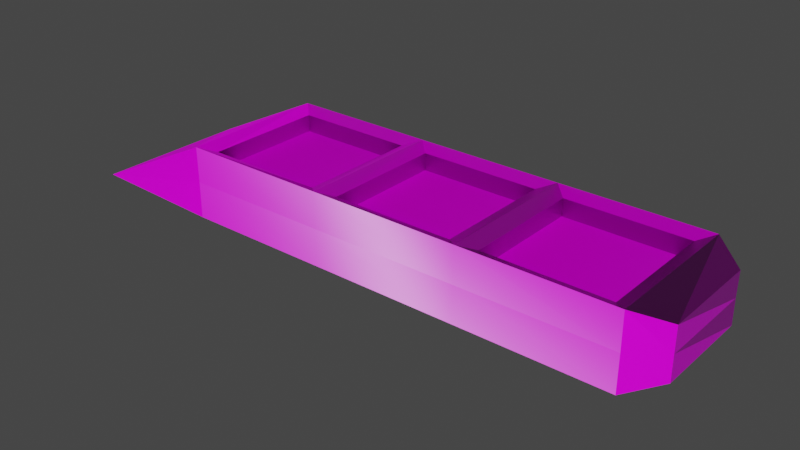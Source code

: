 # Source: deck.blend  (saved by Blender 3.6.13; exported with 4.5.12 LTS)
import bpy
from mathutils import Matrix  # noqa: F401  (used for matrix-valued properties, if any)

bpy.ops.wm.read_factory_settings(use_empty=True)
scene = bpy.context.scene
scene.name = 'Scene'

# ---- collections
col_collection = bpy.data.collections.new('Collection'); scene.collection.children.link(col_collection)

# ---- images (referenced by path relative to the original .blend; pixels are not part of the script)
import os
ASSET_DIR = os.environ.get("B2B_ASSET_DIR", "")  # directory of the original .blend (textures are referenced by path, not embedded)
HERE = os.path.dirname(os.path.abspath(__file__))  # packed textures are extracted next to this script under _unpacked/

def load_image(name, relpath, width, height, colorspace="sRGB"):
    """Load a texture the original file referenced (path relative to the .blend, or extracted next to this script)."""
    p = next((c for c in (os.path.join(HERE, relpath), os.path.join(ASSET_DIR, relpath)) if relpath and os.path.exists(c)), "")
    if p:
        img = bpy.data.images.load(p, check_existing=True)
        img.name = name
    else:  # same state as the original file: an image datablock whose file is absent (Cycles renders it pink)
        img = bpy.data.images.new(name, width, height)
        img.source = "FILE"
        img.filepath = "//" + (relpath or name)
    img.colorspace_settings.name = colorspace
    return img
img_rusty_metal_sheet_disp_png = load_image('rusty_metal_sheet_disp.png', 'textures/rusty_metal_sheet_disp_4k.png', 1024, 1024, 'Non-Color')
img_rusty_metal_sheet_diff_png = load_image('rusty_metal_sheet_diff.png', 'textures/rusty_metal_sheet_diff_4k.jpg', 1024, 1024, 'sRGB')
img_rusty_metal_sheet_rough_png = load_image('rusty_metal_sheet_rough.png', 'textures/rusty_metal_sheet_rough_4k.exr', 1024, 1024, 'Non-Color')
img_rusty_metal_sheet_nor_gl_png = load_image('rusty_metal_sheet_nor_gl.png', 'textures/rusty_metal_sheet_nor_gl_4k.exr', 1024, 1024, 'Non-Color')

# ---- materials (node trees are filled in below, after node groups)
mat_rusty_metal_sheet = bpy.data.materials.new('rusty_metal_sheet')
mat_rusty_metal_sheet.displacement_method = 'DISPLACEMENT'
mat_rusty_metal_sheet.use_transparent_shadow = False

# ---- material node trees
mat_rusty_metal_sheet.use_nodes = True; mat_rusty_metal_sheet.node_tree.nodes.clear()
_N = mat_rusty_metal_sheet.node_tree.nodes; _L = mat_rusty_metal_sheet.node_tree.links
n0 = _N.new('NodeFrame'); n0.name = 'Frame'; n0.location = (-1344, 420)
n0.label = 'Mapping'
n0.width = 400
n1 = _N.new('NodeFrame'); n1.name = 'Frame.001'; n1.location = (-700, 620)
n1.label = 'Textures'
n1.width = 356
n2 = _N.new('ShaderNodeBsdfPrincipled'); n2.name = 'Principled BSDF'; n2.location = (-63, 390)
n2.distribution = 'GGX'
n2.subsurface_method = 'BURLEY'
n2.inputs[3].default_value = 1.45
n2.inputs[27].default_value = (0.0, 0.0, 0.0, 1.0)
n2.inputs[28].default_value = 1.0
n3 = _N.new('ShaderNodeTexImage'); n3.name = 'Image Texture'; n3.location = (86, -870)
n3.label = 'Displacement'
n3.image = img_rusty_metal_sheet_disp_png
n4 = _N.new('ShaderNodeTexImage'); n4.name = 'Image Texture.001'; n4.location = (86, -30)
n4.label = 'Base Color'
n4.image = img_rusty_metal_sheet_diff_png
n5 = _N.new('ShaderNodeTexImage'); n5.name = 'Image Texture.002'; n5.location = (86, -310)
n5.label = 'Roughness'
n5.image = img_rusty_metal_sheet_rough_png
n6 = _N.new('ShaderNodeTexImage'); n6.name = 'Image Texture.003'; n6.location = (86, -590)
n6.label = 'Normal'
n6.image = img_rusty_metal_sheet_nor_gl_png
n7 = _N.new('ShaderNodeNormalMap'); n7.name = 'Normal Map'; n7.location = (-313, 30)
n8 = _N.new('ShaderNodeMapping'); n8.name = 'Mapping'; n8.location = (230, -30)
n9 = _N.new('NodeReroute'); n9.name = 'Reroute'; n9.location = (36, -604)
n9.width = 16
n9.socket_idname = 'NodeSocketVector'
n10 = _N.new('ShaderNodeTexCoord'); n10.name = 'Texture Coordinate'; n10.location = (30, -30)
n11 = _N.new('ShaderNodeDisplacement'); n11.name = 'Displacement'; n11.location = (-72, -242)
n12 = _N.new('ShaderNodeOutputMaterial'); n12.name = 'Material Output'; n12.location = (292, -98)
n3.parent = n1
n4.parent = n1
n5.parent = n1
n6.parent = n1
n8.parent = n0
n9.parent = n1
n10.parent = n0
_L.new(n2.outputs[0], n12.inputs[0])
_L.new(n3.outputs[0], n11.inputs[0])
_L.new(n11.outputs[0], n12.inputs[2])
_L.new(n4.outputs[0], n2.inputs[0])
_L.new(n5.outputs[0], n2.inputs[2])
_L.new(n6.outputs[0], n7.inputs[1])
_L.new(n7.outputs[0], n2.inputs[5])
_L.new(n9.outputs[0], n4.inputs[0])
_L.new(n9.outputs[0], n5.inputs[0])
_L.new(n9.outputs[0], n6.inputs[0])
_L.new(n9.outputs[0], n3.inputs[0])
_L.new(n8.outputs[0], n9.inputs[0])
_L.new(n10.outputs[2], n8.inputs[0])
n12.is_active_output = True

# ---- world
world_world = bpy.data.worlds.new('World'); scene.world = world_world
world_world.use_nodes = True; world_world.node_tree.nodes.clear()
_N = world_world.node_tree.nodes; _L = world_world.node_tree.links
n0 = _N.new('ShaderNodeOutputWorld'); n0.name = 'World Output'; n0.location = (300, 300)
n1 = _N.new('ShaderNodeBackground'); n1.name = 'Background'; n1.location = (10, 300)
n1.inputs[0].default_value = (0.05088, 0.05088, 0.05088, 1.0)
_L.new(n1.outputs[0], n0.inputs[0])
n0.is_active_output = True
world_world.color = (0.05088, 0.05088, 0.05088)
world_world.use_sun_shadow = False
world_world.sun_shadow_jitter_overblur = 0.0

# ---- meshes
me_cube = bpy.data.meshes.new('Cube')
me_cube.from_pydata([(0.3, 0.1, 0.05), (0.3, 0.1, -0.05), (0.3, -0.1, 0.05), (0.3, -0.1, -0.05), (-0.3, 0.1, 0.05), (-0.3, 0.1, -0.05), (-0.3, -0.1, 0.05), (-0.3, -0.1, -0.05), (0.1, 0.1, -0.05), (-0.1, 0.1, -0.05), (0.1, -0.1, 0.05), (-0.1, -0.1, 0.05), (-0.1, -0.1, -0.05), (0.1, -0.1, -0.05), (-0.1, 0.1, 0.05), (0.1, 0.1, 0.05), (-0.12, -0.08, 0.04283), (-0.28, -0.08, 0.04283), (-0.28, 0.08, 0.04283), (-0.12, 0.08, 0.04283), (0.08, -0.08, 0.04283), (-0.08, -0.08, 0.04283), (-0.08, 0.08, 0.04283), (0.08, 0.08, 0.04283), (0.28, 0.08, 0.04283), (0.28, -0.08, 0.04283), (0.12, 0.08, 0.04283), (0.12, -0.08, 0.04283), (-0.12, -0.08, 0.01907), (-0.28, -0.08, 0.01907), (-0.28, 0.08, 0.01907), (-0.12, 0.08, 0.01907), (0.08, -0.08, 0.01907), (-0.08, -0.08, 0.01907), (-0.08, 0.08, 0.01907), (0.08, 0.08, 0.01907), (0.28, 0.08, 0.01907), (0.28, -0.08, 0.01907), (0.12, 0.08, 0.01907), (0.12, -0.08, 0.01907), (-0.4051, 0.04574, 0.0), (-0.4051, -0.1543, 0.0), (0.3, 0.1, 0.0), (-0.3, -0.1, 0.0), (0.3, -0.1, 0.0), (-0.3, 0.1, 0.0), (-0.1, 0.1, 0.0), (0.1, 0.1, 0.0), (0.1, -0.1, 0.0), (-0.1, -0.1, 0.0), (0.3416, 0.06837, 0.0), (0.3416, 0.06837, -0.03419), (0.3416, -0.06837, 0.0), (0.3416, -0.06837, -0.03419), (0.3416, 0.06837, 0.03419), (0.3416, -0.06837, 0.03419)], [], [(4, 6, 17, 18), (49, 11, 6, 43), (45, 5, 40), (8, 1, 3, 13), (44, 3, 53, 52), (47, 15, 0, 42), (45, 4, 14, 46), (46, 14, 15, 47), (5, 9, 12, 7), (9, 8, 13, 12), (44, 2, 10, 48), (48, 10, 11, 49), (2, 0, 24, 25), (14, 11, 21, 22), (24, 26, 38, 36), (14, 4, 18, 19), (11, 14, 19, 16), (6, 11, 16, 17), (20, 23, 35, 32), (15, 14, 22, 23), (11, 10, 20, 21), (10, 15, 23, 20), (16, 19, 31, 28), (10, 2, 25, 27), (0, 15, 26, 24), (15, 10, 27, 26), (31, 30, 29, 28), (35, 34, 33, 32), (36, 38, 39, 37), (17, 16, 28, 29), (22, 21, 33, 34), (27, 25, 37, 39), (18, 17, 29, 30), (21, 20, 32, 33), (26, 27, 39, 38), (19, 18, 30, 31), (23, 22, 34, 35), (25, 24, 36, 37), (43, 6, 41), (5, 7, 41, 40), (6, 4, 40, 41), (7, 43, 41), (13, 48, 49, 12), (3, 44, 48, 13), (9, 46, 47, 8), (5, 45, 46, 9), (8, 47, 42, 1), (2, 44, 52, 55), (4, 45, 40), (12, 49, 43, 7), (50, 54, 55, 52), (51, 50, 52, 53), (42, 0, 54, 50), (1, 42, 50, 51), (3, 1, 51, 53), (0, 2, 55, 54)])
_uv = me_cube.uv_layers.new(name='UVMap')
_uv.uv.foreach_set('vector', [0.4116, 0.9484, 0.2659, 0.834, 0.2918, 0.8273, 0.4093, 0.9223, 0.2765, 0.6179, 0.333, 0.6259, 0.2659, 0.834, 0.2204, 0.8154, 0.5821, 0.1133, 0.5343, 0.1133, 0.5821, -6.5e-09, 0.02903, 0.4188, 1.341e-08, 0.2426, 0.1723, 0.2082, 0.2226, 0.4038, 0.2179, 0.1973, 0.1723, 0.2082, 0.177, 0.1566, 0.2057, 0.1526, 0.5821, 0.4962, 0.63, 0.4962, 0.63, 0.6877, 0.5821, 0.6877, 0.5821, 0.1133, 0.63, 0.1133, 0.63, 0.3047, 0.5821, 0.3047, 0.5821, 0.3047, 0.63, 0.3047, 0.63, 0.4962, 0.5821, 0.4962, 2.23e-08, 0.7711, 0.02795, 0.594, 0.2236, 0.6114, 0.1772, 0.7991, 0.02795, 0.594, 0.02903, 0.4188, 0.2226, 0.4038, 0.2236, 0.6114, 0.2179, 0.1973, 0.2649, 0.1803, 0.3342, 0.3885, 0.2764, 0.3969, 0.2764, 0.3969, 0.3342, 0.3885, 0.333, 0.6259, 0.2765, 0.6179, 0.2649, 0.1803, 0.3942, 0.03926, 0.396, 0.0619, 0.2882, 0.1862, 0.5313, 0.6561, 0.333, 0.6259, 0.3576, 0.6062, 0.5158, 0.6336, 0.6504, 0.6686, 0.6504, 0.5154, 0.6731, 0.5154, 0.6731, 0.6686, 0.63, 0.3047, 0.63, 0.1133, 0.6504, 0.1324, 0.6504, 0.2856, 0.333, 0.6259, 0.5313, 0.6561, 0.5137, 0.6702, 0.3472, 0.6505, 0.2659, 0.834, 0.333, 0.6259, 0.3472, 0.6505, 0.2918, 0.8273, 0.356, 0.4078, 0.5219, 0.3739, 0.5266, 0.3954, 0.3818, 0.4273, 0.63, 0.4962, 0.63, 0.3047, 0.6504, 0.3239, 0.6504, 0.4771, 0.333, 0.6259, 0.3342, 0.3885, 0.356, 0.4078, 0.3576, 0.6062, 0.3342, 0.3885, 0.5343, 0.3548, 0.5219, 0.3739, 0.356, 0.4078, 0.3472, 0.6505, 0.5137, 0.6702, 0.5114, 0.692, 0.3649, 0.6766, 0.3342, 0.3885, 0.2649, 0.1803, 0.2882, 0.1862, 0.3512, 0.362, 0.63, 0.6877, 0.63, 0.4962, 0.6504, 0.5154, 0.6504, 0.6686, 0.5343, 0.3548, 0.3342, 0.3885, 0.3512, 0.362, 0.512, 0.338, 0.6731, 0.2856, 0.6731, 0.1324, 0.8263, 0.1324, 0.8263, 0.2856, 0.6731, 0.4771, 0.6731, 0.3239, 0.8263, 0.3239, 0.8263, 0.4771, 0.6731, 0.6686, 0.6731, 0.5154, 0.8263, 0.5154, 0.8263, 0.6686, 0.2918, 0.8273, 0.3472, 0.6505, 0.3649, 0.6766, 0.3165, 0.8196, 0.5158, 0.6336, 0.3576, 0.6062, 0.3799, 0.5868, 0.519, 0.6164, 0.3512, 0.362, 0.2882, 0.1862, 0.3158, 0.1911, 0.3655, 0.3368, 0.4093, 0.9223, 0.2918, 0.8273, 0.3165, 0.8196, 0.42, 0.9094, 0.3576, 0.6062, 0.356, 0.4078, 0.3818, 0.4273, 0.3799, 0.5868, 0.512, 0.338, 0.3512, 0.362, 0.3655, 0.3368, 0.5096, 0.3204, 0.6504, 0.2856, 0.6504, 0.1324, 0.6731, 0.1324, 0.6731, 0.2856, 0.6504, 0.4771, 0.6504, 0.3239, 0.6731, 0.3239, 0.6731, 0.4771, 0.2882, 0.1862, 0.396, 0.0619, 0.413, 0.07634, 0.3158, 0.1911, 0.2204, 0.8154, 0.2659, 0.834, 0.1735, 0.9128, 2.23e-08, 0.7711, 0.1772, 0.7991, 0.209, 0.9098, 0.0318, 0.8818, 0.2659, 0.834, 0.4116, 0.9484, 0.3187, 1.0, 0.1735, 0.9128, 0.1772, 0.7991, 0.2204, 0.8154, 0.1735, 0.9128, 0.2226, 0.4038, 0.2764, 0.3969, 0.2765, 0.6179, 0.2236, 0.6114, 0.1723, 0.2082, 0.2179, 0.1973, 0.2764, 0.3969, 0.2226, 0.4038, 0.5343, 0.3047, 0.5821, 0.3047, 0.5821, 0.4962, 0.5343, 0.4962, 0.5343, 0.1133, 0.5821, 0.1133, 0.5821, 0.3047, 0.5343, 0.3047, 0.5343, 0.4962, 0.5821, 0.4962, 0.5821, 0.6877, 0.5343, 0.6877, 0.2649, 0.1803, 0.2179, 0.1973, 0.2057, 0.1526, 0.2317, 0.1488, 0.63, 0.1133, 0.5821, 0.1133, 0.5821, -6.5e-09, 0.2236, 0.6114, 0.2765, 0.6179, 0.2204, 0.8154, 0.1772, 0.7991, 0.2113, 0.05166, 0.235, 0.05687, 0.2317, 0.1488, 0.2057, 0.1526, 0.1844, 0.04641, 0.2113, 0.05166, 0.2057, 0.1526, 0.177, 0.1566, 0.2236, 0.01052, 0.2655, 0.02775, 0.235, 0.05687, 0.2113, 0.05166, 0.1824, 1.725e-08, 0.2236, 0.01052, 0.2113, 0.05166, 0.1844, 0.04641, 0.1723, 0.2082, 1.341e-08, 0.2426, 0.01959, 0.1988, 0.1374, 0.1753, 0.2655, 0.02775, 0.2649, 0.1803, 0.2317, 0.1488, 0.235, 0.05687])
me_cube.materials.append(mat_rusty_metal_sheet)
me_cube.use_mirror_vertex_groups = False
me_cube.update()

# ---- objects
ob_cube = bpy.data.objects.new('Cube', me_cube)

# ---- transforms, parenting, visibility, modifiers, constraints
ob_cube.location = (0.0, 0.0, 0.0)
ob_cube.lock_rotations_4d = False
ob_cube.empty_display_type = 'ARROWS'
ob_cube.lineart.crease_threshold = 0.0

# ---- collection membership
col_collection.objects.link(ob_cube)

# ---- scene / render settings (as saved in the file)
scene.frame_start = 1; scene.frame_end = 250; scene.frame_set(1)
scene.render.engine = 'BLENDER_EEVEE_NEXT'
scene.cycles.sampling_pattern = 'TABULATED_SOBOL'
scene.view_settings.view_transform = 'Filmic'
bpy.context.view_layer.update()

# ---- added for rendering (the .blend has no active camera and no usable light): camera, sun
cam_auto = bpy.data.cameras.new('AutoCamera')
cam_auto.lens = 50.0
cam_auto.sensor_width = 36.0
cam_auto.clip_end = 1000.0
ob_auto_camera = bpy.data.objects.new('AutoCamera', cam_auto)
scene.collection.objects.link(ob_auto_camera)
ob_auto_camera.location = (0.703969, -0.909966, 0.588558)
ob_auto_camera.rotation_euler = (1.09748, -7.21219e-08, 0.694738)
scene.camera = ob_auto_camera
light_auto_sun = bpy.data.lights.new('AutoSun', 'SUN')
light_auto_sun.energy = 3.0
light_auto_sun.angle = 0.0523599
ob_auto_sun = bpy.data.objects.new('AutoSun', light_auto_sun)
scene.collection.objects.link(ob_auto_sun)
ob_auto_sun.rotation_euler = (0.872665, 0.174533, 0.523599)
bpy.context.view_layer.update()

